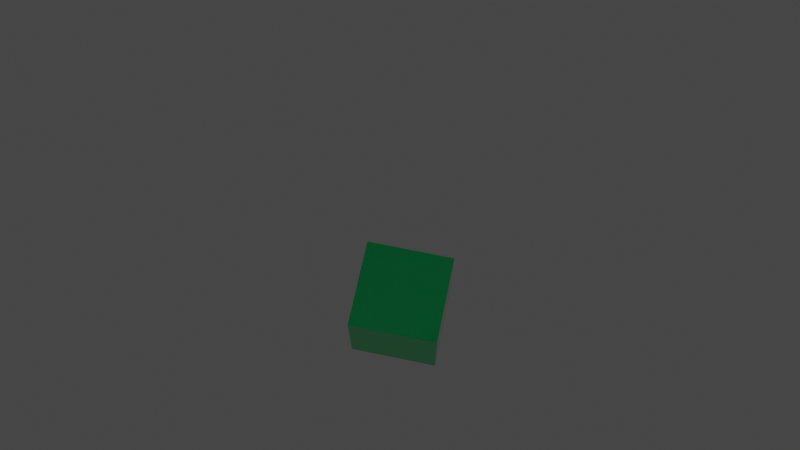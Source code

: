 # Source: PhotoChromaticism.blend  (saved by Blender 2.81.16; exported with 4.5.12 LTS)
import bpy
from mathutils import Matrix  # noqa: F401  (used for matrix-valued properties, if any)

bpy.ops.wm.read_factory_settings(use_empty=True)
scene = bpy.context.scene
scene.name = 'Scene'

# ---- collections
col_collection = bpy.data.collections.new('Collection'); scene.collection.children.link(col_collection)

# ---- materials (node trees are filled in below, after node groups)
mat_chromaticdynamic = bpy.data.materials.new('ChromaticDynamic')
mat_chromaticdynamic.alpha_threshold = 0.0
mat_chromaticdynamic.use_transparent_shadow = False
mat_chromaticdynamic.use_raytrace_refraction = True
mat_chromaticdynamic.use_screen_refraction = True
mat_chromaticdynamic.thickness_mode = 'SLAB'
mat_chromaticdynamic.line_color = (0.0, 0.0, 0.0, 1.0)
mat_boxo = bpy.data.materials.new('boxo')
mat_boxo.use_transparent_shadow = False

# ---- material node trees
mat_chromaticdynamic.use_nodes = True; mat_chromaticdynamic.node_tree.nodes.clear()
_N = mat_chromaticdynamic.node_tree.nodes; _L = mat_chromaticdynamic.node_tree.links
n0 = _N.new('ShaderNodeOutputMaterial'); n0.name = 'Material Output'; n0.location = (300, 300)
n1 = _N.new('ShaderNodeBsdfPrincipled'); n1.name = 'Principled BSDF'; n1.location = (10, 300)
n1.distribution = 'GGX'
n1.subsurface_method = 'BURLEY'
n1.inputs[0].default_value = (1.0, 1.0, 0.9984, 1.0)
n1.inputs[2].default_value = 0.0
n1.inputs[3].default_value = 1.0
n1.inputs[18].default_value = 1.0
n1.inputs[27].default_value = (0.0, 0.0, 0.0, 1.0)
n1.inputs[28].default_value = 1.0
_L.new(n1.outputs[0], n0.inputs[0])
n0.is_active_output = True
mat_boxo.use_nodes = True; mat_boxo.node_tree.nodes.clear()
_N = mat_boxo.node_tree.nodes; _L = mat_boxo.node_tree.links
n0 = _N.new('ShaderNodeOutputMaterial'); n0.name = 'Material Output'; n0.location = (300, 300)
n1 = _N.new('ShaderNodeBsdfPrincipled'); n1.name = 'Principled BSDF'; n1.location = (10, 300)
n1.distribution = 'GGX'
n1.subsurface_method = 'BURLEY'
n1.inputs[0].default_value = (0.0, 0.8, 0.228, 1.0)
n1.inputs[2].default_value = 0.0
n1.inputs[3].default_value = 1.45
n1.inputs[27].default_value = (0.0, 0.0, 0.0, 1.0)
n1.inputs[28].default_value = 1.0
_L.new(n1.outputs[0], n0.inputs[0])
n0.is_active_output = True

# ---- world
world_world = bpy.data.worlds.new('World'); scene.world = world_world
world_world.use_nodes = True; world_world.node_tree.nodes.clear()
_N = world_world.node_tree.nodes; _L = world_world.node_tree.links
n0 = _N.new('ShaderNodeOutputWorld'); n0.name = 'World Output'; n0.location = (300, 300)
n1 = _N.new('ShaderNodeBackground'); n1.name = 'Background'; n1.location = (10, 300)
n1.inputs[0].default_value = (0.05088, 0.05088, 0.05088, 1.0)
_L.new(n1.outputs[0], n0.inputs[0])
n0.is_active_output = True
world_world.color = (0.05088, 0.05088, 0.05088)
world_world.use_sun_shadow = False
world_world.sun_shadow_jitter_overblur = 0.0

# ---- cameras
cam_camera = bpy.data.cameras.new('Camera')
cam_camera.clip_end = 100.0
cam_camera.ortho_scale = 7.314

# ---- lights
light_light = bpy.data.lights.new('Light', 'POINT')
light_light.transmission_factor = 0.0
light_light.energy = 1000.0
light_light.shadow_soft_size = 0.1
light_light.shadow_maximum_resolution = 0.006
light_light.use_absolute_resolution = True

# ---- meshes
me_plane = bpy.data.meshes.new('Plane')
me_plane.from_pydata([(-1.0, -1.0, 0.0), (1.0, -1.0, 0.0), (-1.0, 1.0, 0.0), (1.0, 1.0, 0.0)], [], [(0, 1, 3, 2)])
me_plane.polygons.foreach_set('use_smooth', [True] * 1)
_uv = me_plane.uv_layers.new(name='UVMap')
_uv.uv.foreach_set('vector', [0.0, 0.0, 1.0, 0.0, 1.0, 1.0, 0.0, 1.0])
me_plane.materials.append(mat_chromaticdynamic)
me_plane.use_remesh_fix_poles = True
me_plane.use_remesh_preserve_attributes = False
me_plane.use_mirror_vertex_groups = False
me_plane.update()
me_cube_001 = bpy.data.meshes.new('Cube.001')
me_cube_001.from_pydata([(-1.0, -1.0, -1.0), (-1.0, -1.0, 1.0), (-1.0, 1.0, -1.0), (-1.0, 1.0, 1.0), (1.0, -1.0, -1.0), (1.0, -1.0, 1.0), (1.0, 1.0, -1.0), (1.0, 1.0, 1.0)], [], [(0, 1, 3, 2), (2, 3, 7, 6), (6, 7, 5, 4), (4, 5, 1, 0), (2, 6, 4, 0), (7, 3, 1, 5)])
_uv = me_cube_001.uv_layers.new(name='UVMap')
_uv.uv.foreach_set('vector', [0.375, 0.0, 0.625, 0.0, 0.625, 0.25, 0.375, 0.25, 0.375, 0.25, 0.625, 0.25, 0.625, 0.5, 0.375, 0.5, 0.375, 0.5, 0.625, 0.5, 0.625, 0.75, 0.375, 0.75, 0.375, 0.75, 0.625, 0.75, 0.625, 1.0, 0.375, 1.0, 0.125, 0.5, 0.375, 0.5, 0.375, 0.75, 0.125, 0.75, 0.625, 0.5, 0.875, 0.5, 0.875, 0.75, 0.625, 0.75])
me_cube_001.materials.append(mat_boxo)
me_cube_001.use_remesh_fix_poles = True
me_cube_001.use_remesh_preserve_attributes = False
me_cube_001.use_mirror_vertex_groups = False
me_cube_001.update()

# ---- objects
ob_light = bpy.data.objects.new('Light', light_light)
ob_camera = bpy.data.objects.new('Camera', cam_camera)
ob_plane = bpy.data.objects.new('Plane', me_plane)
ob_cube = bpy.data.objects.new('Cube', me_cube_001)

# ---- transforms, parenting, visibility, modifiers, constraints
ob_light.location = (4.076, 1.005, 5.904)
ob_light.rotation_euler = (0.6503, 0.05522, 1.866)
ob_light.lock_rotations_4d = False
ob_light.empty_display_type = 'ARROWS'
ob_light.color = (0.0, 0.0, 0.0, 0.0)
ob_light.lineart.crease_threshold = 0.0
ob_camera.location = (-0.3481, 1.495, 3.891)
ob_camera.rotation_euler = (0.3757, 0.008125, 3.35)
ob_camera.scale = (1.0, 1.0, 1.0)
ob_camera.lock_rotations_4d = False
ob_camera.empty_display_type = 'ARROWS'
ob_camera.color = (0.0, 0.0, 0.0, 0.0)
ob_camera.display_type = 'WIRE'
ob_camera.lineart.crease_threshold = 0.0
ob_plane.location = (0.0, 0.0, 0.0)
ob_plane.lineart.crease_threshold = 0.0
_m = ob_plane.modifiers.new('Subdivision', 'SUBSURF')
_m.uv_smooth = 'PRESERVE_CORNERS'
_m.levels = 5
_m.render_levels = 5
_m.show_only_control_edges = False
_m = ob_plane.modifiers.new('SimpleDeform', 'SIMPLE_DEFORM')
_m.deform_axis = 'Y'
_m = ob_plane.modifiers.new('Solidify', 'SOLIDIFY')
_m.thickness = 0.05
_m.nonmanifold_thickness_mode = 'FIXED'
_m.nonmanifold_merge_threshold = 0.0003
ob_cube.location = (0.0, 0.0, -1.0)
ob_cube.scale = (0.2, 0.2, 0.2)
ob_cube.lineart.crease_threshold = 0.0

# ---- collection membership
col_collection.objects.link(ob_light)
col_collection.objects.link(ob_camera)
col_collection.objects.link(ob_plane)
col_collection.objects.link(ob_cube)

# ---- scene / render settings (as saved in the file)
scene.camera = ob_camera
scene.frame_start = 1; scene.frame_end = 250; scene.frame_set(1)
scene.render.engine = 'BLENDER_EEVEE_NEXT'
scene.cycles.use_denoising = False
scene.cycles.samples = 128
scene.cycles.sampling_pattern = 'TABULATED_SOBOL'
scene.cycles.use_adaptive_sampling = False
scene.cycles.use_light_tree = False
scene.eevee.use_raytracing = True
scene.view_settings.view_transform = 'Filmic'
bpy.context.view_layer.update()
